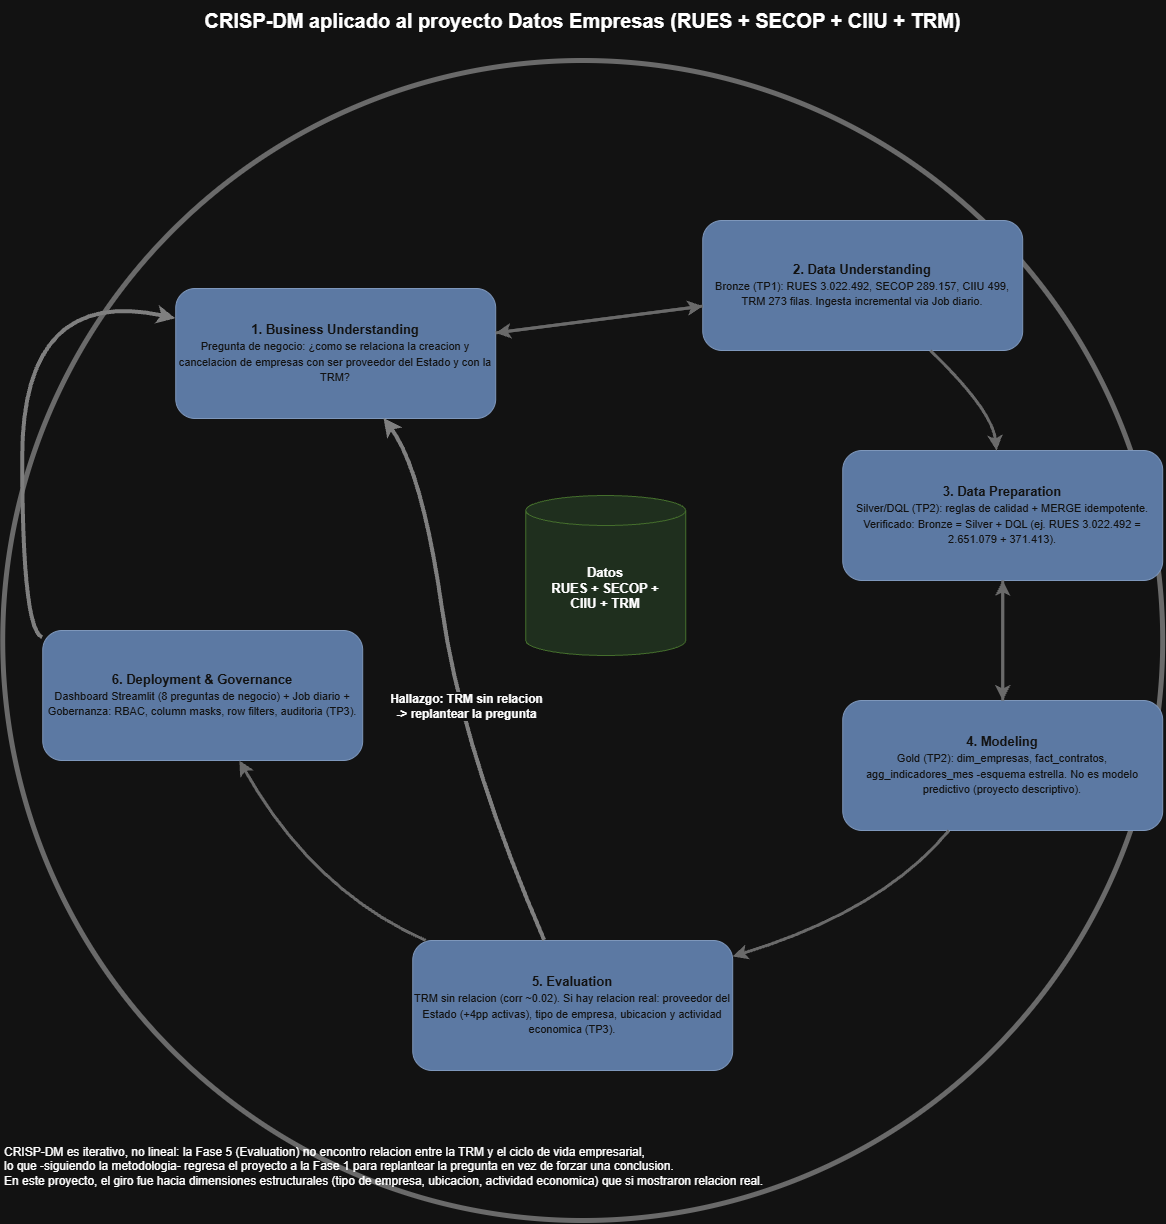

The diagram above was exported from draw.io. Its source (the exported page's mxGraphModel, read from the mxfile embedded in the PNG):
<mxGraphModel dx="2357" dy="1382" grid="0" gridSize="10" guides="1" tooltips="1" connect="1" arrows="1" fold="1" page="0" pageScale="1" pageWidth="827" pageHeight="1169" math="0" shadow="0">
  <root>
    <mxCell id="0" />
    <mxCell id="1" parent="0" />
    <mxCell id="f7U9x2ziqKGMJA9SY-Oa-20" parent="1" style="text;html=1;fontSize=20;fontStyle=1;align=center;verticalAlign=middle;" value="CRISP-DM aplicado al proyecto Datos Empresas (RUES + SECOP + CIIU + TRM)" vertex="1">
      <mxGeometry height="40" width="1160" x="20" y="10" as="geometry" />
    </mxCell>
    <mxCell id="f7U9x2ziqKGMJA9SY-Oa-21" parent="1" style="ellipse;whiteSpace=wrap;html=1;fillColor=none;strokeColor=#999999;strokeWidth=5;" value="" vertex="1">
      <mxGeometry height="1160" width="1160" x="20" y="70" as="geometry" />
    </mxCell>
    <mxCell id="f7U9x2ziqKGMJA9SY-Oa-22" parent="1" style="shape=cylinder3;whiteSpace=wrap;html=1;boundedLbl=1;fillColor=#d5e8d4;strokeColor=#82b366;fontSize=13;fontStyle=1;" value="Datos&#10;RUES + SECOP +&#10;CIIU + TRM" vertex="1">
      <mxGeometry height="160" width="160" x="543" y="505" as="geometry" />
    </mxCell>
    <mxCell id="f7U9x2ziqKGMJA9SY-Oa-23" parent="1" style="rounded=1;whiteSpace=wrap;html=1;fillColor=#6c8ebf;strokeColor=#4d6a94;fontColor=#ffffff;fontSize=13;" value="&lt;b&gt;1. Business Understanding&lt;/b&gt;&lt;br&gt;&lt;font style=&quot;font-size: 11px&quot;&gt;Pregunta de negocio: ¿como se relaciona la creacion y cancelacion de empresas con ser proveedor del Estado y con la TRM?&lt;/font&gt;" vertex="1">
      <mxGeometry height="130" width="320" x="193" y="298" as="geometry" />
    </mxCell>
    <mxCell id="f7U9x2ziqKGMJA9SY-Oa-24" parent="1" style="rounded=1;whiteSpace=wrap;html=1;fillColor=#6c8ebf;strokeColor=#4d6a94;fontColor=#ffffff;fontSize=13;" value="&lt;b&gt;2. Data Understanding&lt;/b&gt;&lt;br&gt;&lt;font style=&quot;font-size: 11px&quot;&gt;Bronze (TP1): RUES 3.022.492, SECOP 289.157, CIIU 499, TRM 273 filas. Ingesta incremental via Job diario.&lt;/font&gt;" vertex="1">
      <mxGeometry height="130" width="320" x="720" y="230" as="geometry" />
    </mxCell>
    <mxCell id="f7U9x2ziqKGMJA9SY-Oa-25" parent="1" style="rounded=1;whiteSpace=wrap;html=1;fillColor=#6c8ebf;strokeColor=#4d6a94;fontColor=#ffffff;fontSize=13;" value="&lt;b&gt;3. Data Preparation&lt;/b&gt;&lt;br&gt;&lt;font style=&quot;font-size: 11px&quot;&gt;Silver/DQL (TP2): reglas de calidad + MERGE idempotente. Verificado: Bronze = Silver + DQL (ej. RUES 3.022.492 = 2.651.079 + 371.413).&lt;/font&gt;" vertex="1">
      <mxGeometry height="130" width="320" x="860" y="460" as="geometry" />
    </mxCell>
    <mxCell id="f7U9x2ziqKGMJA9SY-Oa-26" parent="1" style="rounded=1;whiteSpace=wrap;html=1;fillColor=#6c8ebf;strokeColor=#4d6a94;fontColor=#ffffff;fontSize=13;" value="&lt;b&gt;4. Modeling&lt;/b&gt;&lt;br&gt;&lt;font style=&quot;font-size: 11px&quot;&gt;Gold (TP2): dim_empresas, fact_contratos, agg_indicadores_mes -esquema estrella. No es modelo predictivo (proyecto descriptivo).&lt;/font&gt;" vertex="1">
      <mxGeometry height="130" width="320" x="860" y="710" as="geometry" />
    </mxCell>
    <mxCell id="f7U9x2ziqKGMJA9SY-Oa-27" parent="1" style="rounded=1;whiteSpace=wrap;html=1;fillColor=#6c8ebf;strokeColor=#4d6a94;fontColor=#ffffff;fontSize=13;" value="&lt;b&gt;5. Evaluation&lt;/b&gt;&lt;br&gt;&lt;font style=&quot;font-size: 11px&quot;&gt;TRM sin relacion (corr ~0.02). Si hay relacion real: proveedor del Estado (+4pp activas), tipo de empresa, ubicacion y actividad economica (TP3).&lt;/font&gt;" vertex="1">
      <mxGeometry height="130" width="320" x="430" y="950" as="geometry" />
    </mxCell>
    <mxCell id="f7U9x2ziqKGMJA9SY-Oa-28" parent="1" style="rounded=1;whiteSpace=wrap;html=1;fillColor=#6c8ebf;strokeColor=#4d6a94;fontColor=#ffffff;fontSize=13;" value="&lt;b&gt;6. Deployment &amp;amp; Governance&lt;/b&gt;&lt;br&gt;&lt;font style=&quot;font-size: 11px&quot;&gt;Dashboard Streamlit (8 preguntas de negocio) + Job diario + Gobernanza: RBAC, column masks, row filters, auditoria (TP3).&lt;/font&gt;" vertex="1">
      <mxGeometry height="130" width="320" x="60" y="640" as="geometry" />
    </mxCell>
    <mxCell id="f7U9x2ziqKGMJA9SY-Oa-29" edge="1" parent="1" source="f7U9x2ziqKGMJA9SY-Oa-23" style="endArrow=classic;html=1;strokeColor=#999999;strokeWidth=3;rounded=0;" target="f7U9x2ziqKGMJA9SY-Oa-24">
      <mxGeometry relative="1" as="geometry">
        <mxPoint x="480" y="275" as="sourcePoint" />
        <mxPoint x="720" y="275" as="targetPoint" />
      </mxGeometry>
    </mxCell>
    <mxCell id="f7U9x2ziqKGMJA9SY-Oa-30" edge="1" parent="1" source="f7U9x2ziqKGMJA9SY-Oa-24" style="endArrow=classic;html=1;strokeColor=#999999;strokeWidth=3;rounded=0;" target="f7U9x2ziqKGMJA9SY-Oa-23">
      <mxGeometry relative="1" as="geometry">
        <mxPoint x="720" y="300" as="sourcePoint" />
        <mxPoint x="480" y="300" as="targetPoint" />
      </mxGeometry>
    </mxCell>
    <mxCell id="f7U9x2ziqKGMJA9SY-Oa-31" edge="1" parent="1" source="f7U9x2ziqKGMJA9SY-Oa-24" style="endArrow=classic;html=1;strokeColor=#999999;strokeWidth=3;curved=1;rounded=0;" target="f7U9x2ziqKGMJA9SY-Oa-25">
      <mxGeometry relative="1" as="geometry">
        <Array as="points">
          <mxPoint x="1010" y="420" />
        </Array>
      </mxGeometry>
    </mxCell>
    <mxCell id="f7U9x2ziqKGMJA9SY-Oa-32" edge="1" parent="1" source="f7U9x2ziqKGMJA9SY-Oa-25" style="endArrow=classic;html=1;strokeColor=#999999;strokeWidth=3;rounded=0;" target="f7U9x2ziqKGMJA9SY-Oa-26">
      <mxGeometry relative="1" as="geometry">
        <mxPoint x="1000" y="590" as="sourcePoint" />
        <mxPoint x="1000" y="710" as="targetPoint" />
      </mxGeometry>
    </mxCell>
    <mxCell id="f7U9x2ziqKGMJA9SY-Oa-33" edge="1" parent="1" source="f7U9x2ziqKGMJA9SY-Oa-26" style="endArrow=classic;html=1;strokeColor=#999999;strokeWidth=3;rounded=0;" target="f7U9x2ziqKGMJA9SY-Oa-25">
      <mxGeometry relative="1" as="geometry">
        <mxPoint x="1040" y="710" as="sourcePoint" />
        <mxPoint x="1040" y="590" as="targetPoint" />
      </mxGeometry>
    </mxCell>
    <mxCell id="f7U9x2ziqKGMJA9SY-Oa-34" edge="1" parent="1" source="f7U9x2ziqKGMJA9SY-Oa-26" style="endArrow=classic;html=1;strokeColor=#999999;strokeWidth=3;curved=1;rounded=0;" target="f7U9x2ziqKGMJA9SY-Oa-27">
      <mxGeometry relative="1" as="geometry">
        <Array as="points">
          <mxPoint x="900" y="920" />
        </Array>
      </mxGeometry>
    </mxCell>
    <mxCell id="f7U9x2ziqKGMJA9SY-Oa-35" edge="1" parent="1" source="f7U9x2ziqKGMJA9SY-Oa-27" style="endArrow=classic;html=1;strokeColor=#808080;strokeWidth=4;curved=1;rounded=0;fontSize=12;fontStyle=1;" target="f7U9x2ziqKGMJA9SY-Oa-23" value="Hallazgo: TRM sin relacion&#10;-&gt; replantear la pregunta">
      <mxGeometry relative="1" x="-0.1" y="-10" as="geometry">
        <mxPoint as="offset" />
        <Array as="points">
          <mxPoint x="480" y="760" />
          <mxPoint x="440" y="480" />
        </Array>
      </mxGeometry>
    </mxCell>
    <mxCell id="f7U9x2ziqKGMJA9SY-Oa-36" edge="1" parent="1" source="f7U9x2ziqKGMJA9SY-Oa-27" style="endArrow=classic;html=1;strokeColor=#999999;strokeWidth=3;curved=1;rounded=0;" target="f7U9x2ziqKGMJA9SY-Oa-28">
      <mxGeometry relative="1" as="geometry">
        <Array as="points">
          <mxPoint x="330" y="900" />
        </Array>
      </mxGeometry>
    </mxCell>
    <mxCell id="f7U9x2ziqKGMJA9SY-Oa-37" edge="1" parent="1" source="f7U9x2ziqKGMJA9SY-Oa-28" style="endArrow=classic;html=1;strokeColor=#808080;strokeWidth=4;curved=1;rounded=0;" target="f7U9x2ziqKGMJA9SY-Oa-23">
      <mxGeometry relative="1" as="geometry">
        <Array as="points">
          <mxPoint x="40" y="640" />
          <mxPoint x="40" y="295" />
        </Array>
      </mxGeometry>
    </mxCell>
    <mxCell id="f7U9x2ziqKGMJA9SY-Oa-38" parent="1" style="text;html=1;fontSize=12;align=left;verticalAlign=top;" value="CRISP-DM es iterativo, no lineal: la Fase 5 (Evaluation) no encontro relacion entre la TRM y el ciclo de vida empresarial,&#10;lo que -siguiendo la metodologia- regresa el proyecto a la Fase 1 para replantear la pregunta en vez de forzar una conclusion.&#10;En este proyecto, el giro fue hacia dimensiones estructurales (tipo de empresa, ubicacion, actividad economica) que si mostraron relacion real." vertex="1">
      <mxGeometry height="70" width="1160" x="20" y="1148" as="geometry" />
    </mxCell>
  </root>
</mxGraphModel>